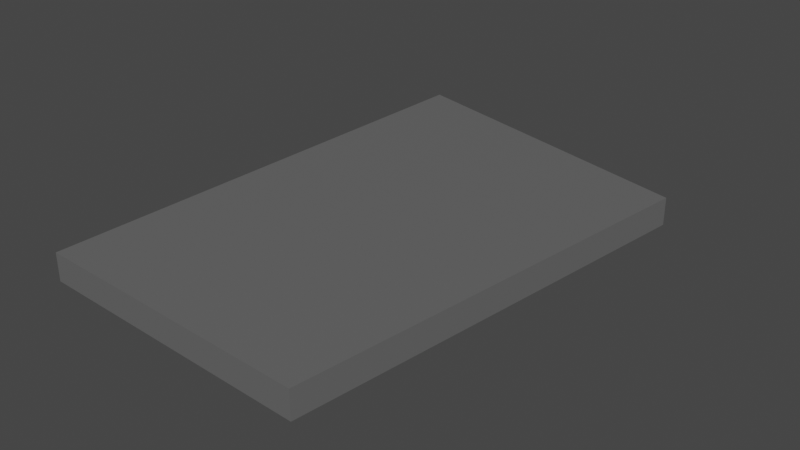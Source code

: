 # Source: d13_armadura_cqvc3.blend  (saved by Blender 3.4.6; exported with 4.5.12 LTS)
import bpy
from mathutils import Matrix  # noqa: F401  (used for matrix-valued properties, if any)

bpy.ops.wm.read_factory_settings(use_empty=True)
scene = bpy.context.scene
scene.name = 'Scene'

# ---- collections
col_terreno_caverna = bpy.data.collections.new('terreno caverna'); scene.collection.children.link(col_terreno_caverna)

# ---- materials (node trees are filled in below, after node groups)
mat_caverna = bpy.data.materials.new('caverna')
mat_caverna.use_transparent_shadow = False

# ---- material node trees
mat_caverna.use_nodes = True; mat_caverna.node_tree.nodes.clear()
_N = mat_caverna.node_tree.nodes; _L = mat_caverna.node_tree.links
n0 = _N.new('ShaderNodeBsdfPrincipled'); n0.name = 'Principled BSDF'; n0.location = (10, 300)
n0.distribution = 'GGX'
n0.subsurface_method = 'RANDOM_WALK_SKIN'
n0.inputs[0].default_value = (0.1329, 0.1329, 0.1329, 1.0)
n0.inputs[3].default_value = 1.45
n0.inputs[27].default_value = (0.0, 0.0, 0.0, 1.0)
n0.inputs[28].default_value = 1.0
n1 = _N.new('ShaderNodeOutputMaterial'); n1.name = 'Material Output'; n1.location = (300, 300)
_L.new(n0.outputs[0], n1.inputs[0])
n1.is_active_output = True

# ---- world
world_world = bpy.data.worlds.new('World'); scene.world = world_world
world_world.use_nodes = True; world_world.node_tree.nodes.clear()
_N = world_world.node_tree.nodes; _L = world_world.node_tree.links
n0 = _N.new('ShaderNodeOutputWorld'); n0.name = 'World Output'; n0.location = (300, 300)
n1 = _N.new('ShaderNodeBackground'); n1.name = 'Background'; n1.location = (10, 300)
n1.inputs[0].default_value = (0.05088, 0.05088, 0.05088, 1.0)
_L.new(n1.outputs[0], n0.inputs[0])
n0.is_active_output = True
world_world.color = (0.05088, 0.05088, 0.05088)
world_world.use_sun_shadow = False
world_world.sun_shadow_jitter_overblur = 0.0

# ---- meshes
me_cube_028 = bpy.data.meshes.new('Cube.028')
me_cube_028.from_pydata([(10.17, 10.93, 0.7815), (7.092, -13.53, 0.7815), (-8.202, 15.4, 0.7815), (-9.062, -12.79, 0.7815), (10.17, 10.93, -0.7815), (-8.202, 15.4, -0.7815), (-9.062, -12.79, -0.7815), (7.092, -13.53, -0.7815)], [], [(0, 2, 3, 1), (4, 7, 6, 5), (3, 6, 7, 1), (2, 5, 6, 3), (1, 7, 4, 0), (0, 4, 5, 2)])
_uv = me_cube_028.uv_layers.new(name='UVMap')
_uv.uv.foreach_set('vector', [0.3844, 0.75, 0.2761, 0.75, 0.2734, 0.75, 0.3823, 0.75, 0.3844, 0.75, 0.3823, 0.75, 0.2734, 0.75, 0.2761, 0.75, 0.2734, 0.75, 0.2734, 0.75, 0.3823, 0.75, 0.3823, 0.75, 0.2761, 0.75, 0.2761, 0.75, 0.2734, 0.75, 0.2734, 0.75, 0.3823, 0.75, 0.3823, 0.75, 0.3844, 0.75, 0.3844, 0.75, 0.3844, 0.75, 0.3844, 0.75, 0.2761, 0.75, 0.2761, 0.75])
me_cube_028.materials.append(mat_caverna)
me_cube_028.update()
arm_armature_026 = bpy.data.armatures.new('Armature.026')  # bones are not reproduced

# ---- objects
ob_d13_armadura_cqvc3 = bpy.data.objects.new('d13 armadura cqvc3', arm_armature_026)
ob_ch_o_que_vai_cair_3 = bpy.data.objects.new('chão que vai cair 3', me_cube_028)

# ---- transforms, parenting, visibility, modifiers, constraints
ob_d13_armadura_cqvc3.location = (110.2, -943.1, -9.228)
ob_d13_armadura_cqvc3.scale = (2.379, 2.379, 2.379)
ob_ch_o_que_vai_cair_3.parent = ob_d13_armadura_cqvc3
ob_ch_o_que_vai_cair_3.matrix_parent_inverse = Matrix(((0.4204, -0.0, -0.0, -46.33), (-0.0, 0.4204, 0.0, 396.5), (-0.0, -0.0, 0.4204, 3.879), (-0.0, 0.0, -0.0, 1.0)))
ob_ch_o_que_vai_cair_3.location = (108.8, -943.8, -8.366)
_vg = ob_ch_o_que_vai_cair_3.vertex_groups.new(name='Bone')
_vg.add([0, 1, 2, 3, 4, 5, 6, 7], 1.0, 'REPLACE')
_m = ob_ch_o_que_vai_cair_3.modifiers.new('Armature', 'ARMATURE')
_m.object = ob_d13_armadura_cqvc3

# ---- collection membership
col_terreno_caverna.objects.link(ob_d13_armadura_cqvc3)
col_terreno_caverna.objects.link(ob_ch_o_que_vai_cair_3)

# ---- scene / render settings (as saved in the file)
scene.frame_start = 1; scene.frame_end = 90; scene.frame_set(0)
scene.render.engine = 'BLENDER_EEVEE_NEXT'
scene.cycles.sampling_pattern = 'TABULATED_SOBOL'
scene.cycles.use_light_tree = False
scene.view_settings.view_transform = 'Filmic'
bpy.context.view_layer.update()

# ---- added for rendering (the .blend has no active camera and no usable light): camera, sun
cam_auto = bpy.data.cameras.new('AutoCamera')
cam_auto.lens = 50.0
cam_auto.sensor_width = 36.0
cam_auto.clip_end = 1000.0
ob_auto_camera = bpy.data.objects.new('AutoCamera', cam_auto)
scene.collection.objects.link(ob_auto_camera)
ob_auto_camera.location = (141.553, -981.448, 17.3753)
ob_auto_camera.rotation_euler = (1.09748, -7.21219e-08, 0.694738)
scene.camera = ob_auto_camera
light_auto_sun = bpy.data.lights.new('AutoSun', 'SUN')
light_auto_sun.energy = 3.0
light_auto_sun.angle = 0.0523599
ob_auto_sun = bpy.data.objects.new('AutoSun', light_auto_sun)
scene.collection.objects.link(ob_auto_sun)
ob_auto_sun.rotation_euler = (0.872665, 0.174533, 0.523599)
bpy.context.view_layer.update()
